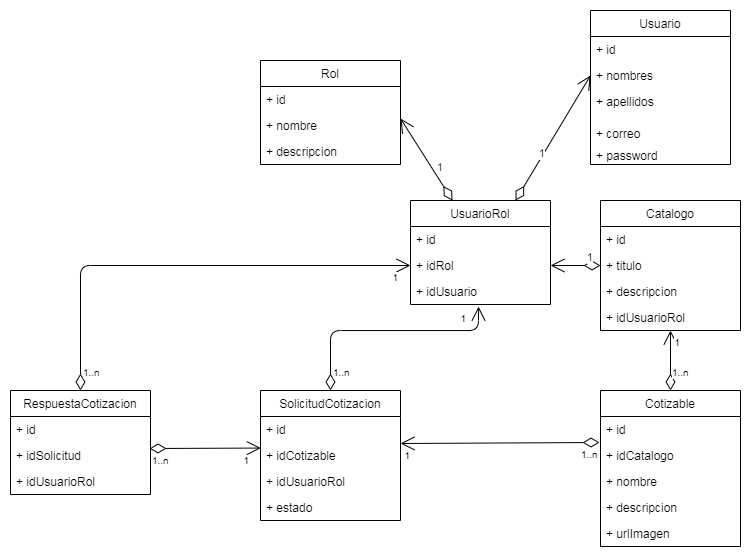

The diagram above was exported from draw.io. Its source (the exported page's mxGraphModel, read from the mxfile embedded in the PNG):
<mxGraphModel dx="1848" dy="1685" grid="1" gridSize="10" guides="1" tooltips="1" connect="1" arrows="1" fold="1" page="1" pageScale="1" pageWidth="827" pageHeight="1169" math="0" shadow="0">
  <root>
    <mxCell id="kcHMkwBA-ZI2D5oeyNoI-0" />
    <mxCell id="kcHMkwBA-ZI2D5oeyNoI-1" parent="kcHMkwBA-ZI2D5oeyNoI-0" />
    <mxCell id="LaGAYcKhk9JWyLZIkXr4-0" value="Cotizable" style="swimlane;fontStyle=0;childLayout=stackLayout;horizontal=1;startSize=26;fillColor=none;horizontalStack=0;resizeParent=1;resizeParentMax=0;resizeLast=0;collapsible=1;marginBottom=0;" parent="kcHMkwBA-ZI2D5oeyNoI-1" vertex="1">
      <mxGeometry x="480" y="360" width="140" height="156" as="geometry" />
    </mxCell>
    <mxCell id="LaGAYcKhk9JWyLZIkXr4-1" value="+ id" style="text;strokeColor=none;fillColor=none;align=left;verticalAlign=top;spacingLeft=4;spacingRight=4;overflow=hidden;rotatable=0;points=[[0,0.5],[1,0.5]];portConstraint=eastwest;" parent="LaGAYcKhk9JWyLZIkXr4-0" vertex="1">
      <mxGeometry y="26" width="140" height="26" as="geometry" />
    </mxCell>
    <mxCell id="LaGAYcKhk9JWyLZIkXr4-2" value="+ idCatalogo" style="text;strokeColor=none;fillColor=none;align=left;verticalAlign=top;spacingLeft=4;spacingRight=4;overflow=hidden;rotatable=0;points=[[0,0.5],[1,0.5]];portConstraint=eastwest;" parent="LaGAYcKhk9JWyLZIkXr4-0" vertex="1">
      <mxGeometry y="52" width="140" height="26" as="geometry" />
    </mxCell>
    <mxCell id="LaGAYcKhk9JWyLZIkXr4-3" value="+ nombre" style="text;strokeColor=none;fillColor=none;align=left;verticalAlign=top;spacingLeft=4;spacingRight=4;overflow=hidden;rotatable=0;points=[[0,0.5],[1,0.5]];portConstraint=eastwest;" parent="LaGAYcKhk9JWyLZIkXr4-0" vertex="1">
      <mxGeometry y="78" width="140" height="26" as="geometry" />
    </mxCell>
    <mxCell id="51pcFgwzOxSChWvED2Uy-3" value="+ descripcion" style="text;strokeColor=none;fillColor=none;align=left;verticalAlign=top;spacingLeft=4;spacingRight=4;overflow=hidden;rotatable=0;points=[[0,0.5],[1,0.5]];portConstraint=eastwest;" vertex="1" parent="LaGAYcKhk9JWyLZIkXr4-0">
      <mxGeometry y="104" width="140" height="26" as="geometry" />
    </mxCell>
    <mxCell id="lXA3bLiE88onBaqj7__s-0" value="+ urlImagen" style="text;strokeColor=none;fillColor=none;align=left;verticalAlign=top;spacingLeft=4;spacingRight=4;overflow=hidden;rotatable=0;points=[[0,0.5],[1,0.5]];portConstraint=eastwest;" vertex="1" parent="LaGAYcKhk9JWyLZIkXr4-0">
      <mxGeometry y="130" width="140" height="26" as="geometry" />
    </mxCell>
    <mxCell id="1yjqkpOqptO5JpWHDg98-0" value="Catalogo" style="swimlane;fontStyle=0;childLayout=stackLayout;horizontal=1;startSize=26;fillColor=none;horizontalStack=0;resizeParent=1;resizeParentMax=0;resizeLast=0;collapsible=1;marginBottom=0;" vertex="1" parent="kcHMkwBA-ZI2D5oeyNoI-1">
      <mxGeometry x="480" y="170" width="140" height="130" as="geometry" />
    </mxCell>
    <mxCell id="1yjqkpOqptO5JpWHDg98-1" value="+ id" style="text;strokeColor=none;fillColor=none;align=left;verticalAlign=top;spacingLeft=4;spacingRight=4;overflow=hidden;rotatable=0;points=[[0,0.5],[1,0.5]];portConstraint=eastwest;" vertex="1" parent="1yjqkpOqptO5JpWHDg98-0">
      <mxGeometry y="26" width="140" height="26" as="geometry" />
    </mxCell>
    <mxCell id="1yjqkpOqptO5JpWHDg98-2" value="+ titulo" style="text;strokeColor=none;fillColor=none;align=left;verticalAlign=top;spacingLeft=4;spacingRight=4;overflow=hidden;rotatable=0;points=[[0,0.5],[1,0.5]];portConstraint=eastwest;" vertex="1" parent="1yjqkpOqptO5JpWHDg98-0">
      <mxGeometry y="52" width="140" height="26" as="geometry" />
    </mxCell>
    <mxCell id="1yjqkpOqptO5JpWHDg98-3" value="+ descripcion" style="text;strokeColor=none;fillColor=none;align=left;verticalAlign=top;spacingLeft=4;spacingRight=4;overflow=hidden;rotatable=0;points=[[0,0.5],[1,0.5]];portConstraint=eastwest;" vertex="1" parent="1yjqkpOqptO5JpWHDg98-0">
      <mxGeometry y="78" width="140" height="26" as="geometry" />
    </mxCell>
    <mxCell id="51pcFgwzOxSChWvED2Uy-2" value="+ idUsuarioRol" style="text;strokeColor=none;fillColor=none;align=left;verticalAlign=top;spacingLeft=4;spacingRight=4;overflow=hidden;rotatable=0;points=[[0,0.5],[1,0.5]];portConstraint=eastwest;" vertex="1" parent="1yjqkpOqptO5JpWHDg98-0">
      <mxGeometry y="104" width="140" height="26" as="geometry" />
    </mxCell>
    <mxCell id="1yjqkpOqptO5JpWHDg98-4" value="Usuario" style="swimlane;fontStyle=0;childLayout=stackLayout;horizontal=1;startSize=26;fillColor=none;horizontalStack=0;resizeParent=1;resizeParentMax=0;resizeLast=0;collapsible=1;marginBottom=0;" vertex="1" parent="kcHMkwBA-ZI2D5oeyNoI-1">
      <mxGeometry x="470" y="-20" width="140" height="154" as="geometry" />
    </mxCell>
    <mxCell id="1yjqkpOqptO5JpWHDg98-5" value="+ id" style="text;strokeColor=none;fillColor=none;align=left;verticalAlign=top;spacingLeft=4;spacingRight=4;overflow=hidden;rotatable=0;points=[[0,0.5],[1,0.5]];portConstraint=eastwest;" vertex="1" parent="1yjqkpOqptO5JpWHDg98-4">
      <mxGeometry y="26" width="140" height="26" as="geometry" />
    </mxCell>
    <mxCell id="1yjqkpOqptO5JpWHDg98-6" value="+ nombres" style="text;strokeColor=none;fillColor=none;align=left;verticalAlign=top;spacingLeft=4;spacingRight=4;overflow=hidden;rotatable=0;points=[[0,0.5],[1,0.5]];portConstraint=eastwest;" vertex="1" parent="1yjqkpOqptO5JpWHDg98-4">
      <mxGeometry y="52" width="140" height="26" as="geometry" />
    </mxCell>
    <mxCell id="1yjqkpOqptO5JpWHDg98-7" value="+ apellidos" style="text;strokeColor=none;fillColor=none;align=left;verticalAlign=top;spacingLeft=4;spacingRight=4;overflow=hidden;rotatable=0;points=[[0,0.5],[1,0.5]];portConstraint=eastwest;" vertex="1" parent="1yjqkpOqptO5JpWHDg98-4">
      <mxGeometry y="78" width="140" height="32" as="geometry" />
    </mxCell>
    <mxCell id="51pcFgwzOxSChWvED2Uy-0" value="+ correo" style="text;strokeColor=none;fillColor=none;align=left;verticalAlign=top;spacingLeft=4;spacingRight=4;overflow=hidden;rotatable=0;points=[[0,0.5],[1,0.5]];portConstraint=eastwest;" vertex="1" parent="1yjqkpOqptO5JpWHDg98-4">
      <mxGeometry y="110" width="140" height="22" as="geometry" />
    </mxCell>
    <mxCell id="51pcFgwzOxSChWvED2Uy-1" value="+ password" style="text;strokeColor=none;fillColor=none;align=left;verticalAlign=top;spacingLeft=4;spacingRight=4;overflow=hidden;rotatable=0;points=[[0,0.5],[1,0.5]];portConstraint=eastwest;" vertex="1" parent="1yjqkpOqptO5JpWHDg98-4">
      <mxGeometry y="132" width="140" height="22" as="geometry" />
    </mxCell>
    <mxCell id="1yjqkpOqptO5JpWHDg98-8" value="UsuarioRol" style="swimlane;fontStyle=0;childLayout=stackLayout;horizontal=1;startSize=26;fillColor=none;horizontalStack=0;resizeParent=1;resizeParentMax=0;resizeLast=0;collapsible=1;marginBottom=0;" vertex="1" parent="kcHMkwBA-ZI2D5oeyNoI-1">
      <mxGeometry x="290" y="170" width="140" height="104" as="geometry" />
    </mxCell>
    <mxCell id="1yjqkpOqptO5JpWHDg98-9" value="+ id" style="text;strokeColor=none;fillColor=none;align=left;verticalAlign=top;spacingLeft=4;spacingRight=4;overflow=hidden;rotatable=0;points=[[0,0.5],[1,0.5]];portConstraint=eastwest;" vertex="1" parent="1yjqkpOqptO5JpWHDg98-8">
      <mxGeometry y="26" width="140" height="26" as="geometry" />
    </mxCell>
    <mxCell id="1yjqkpOqptO5JpWHDg98-10" value="+ idRol" style="text;strokeColor=none;fillColor=none;align=left;verticalAlign=top;spacingLeft=4;spacingRight=4;overflow=hidden;rotatable=0;points=[[0,0.5],[1,0.5]];portConstraint=eastwest;" vertex="1" parent="1yjqkpOqptO5JpWHDg98-8">
      <mxGeometry y="52" width="140" height="26" as="geometry" />
    </mxCell>
    <mxCell id="1yjqkpOqptO5JpWHDg98-11" value="+ idUsuario" style="text;strokeColor=none;fillColor=none;align=left;verticalAlign=top;spacingLeft=4;spacingRight=4;overflow=hidden;rotatable=0;points=[[0,0.5],[1,0.5]];portConstraint=eastwest;" vertex="1" parent="1yjqkpOqptO5JpWHDg98-8">
      <mxGeometry y="78" width="140" height="26" as="geometry" />
    </mxCell>
    <mxCell id="1yjqkpOqptO5JpWHDg98-25" value="SolicitudCotizacion" style="swimlane;fontStyle=0;childLayout=stackLayout;horizontal=1;startSize=26;fillColor=none;horizontalStack=0;resizeParent=1;resizeParentMax=0;resizeLast=0;collapsible=1;marginBottom=0;" vertex="1" parent="kcHMkwBA-ZI2D5oeyNoI-1">
      <mxGeometry x="140" y="360" width="140" height="130" as="geometry" />
    </mxCell>
    <mxCell id="1yjqkpOqptO5JpWHDg98-26" value="+ id" style="text;strokeColor=none;fillColor=none;align=left;verticalAlign=top;spacingLeft=4;spacingRight=4;overflow=hidden;rotatable=0;points=[[0,0.5],[1,0.5]];portConstraint=eastwest;" vertex="1" parent="1yjqkpOqptO5JpWHDg98-25">
      <mxGeometry y="26" width="140" height="26" as="geometry" />
    </mxCell>
    <mxCell id="1yjqkpOqptO5JpWHDg98-27" value="+ idCotizable" style="text;strokeColor=none;fillColor=none;align=left;verticalAlign=top;spacingLeft=4;spacingRight=4;overflow=hidden;rotatable=0;points=[[0,0.5],[1,0.5]];portConstraint=eastwest;" vertex="1" parent="1yjqkpOqptO5JpWHDg98-25">
      <mxGeometry y="52" width="140" height="26" as="geometry" />
    </mxCell>
    <mxCell id="1yjqkpOqptO5JpWHDg98-28" value="+ idUsuarioRol" style="text;strokeColor=none;fillColor=none;align=left;verticalAlign=top;spacingLeft=4;spacingRight=4;overflow=hidden;rotatable=0;points=[[0,0.5],[1,0.5]];portConstraint=eastwest;" vertex="1" parent="1yjqkpOqptO5JpWHDg98-25">
      <mxGeometry y="78" width="140" height="26" as="geometry" />
    </mxCell>
    <mxCell id="51pcFgwzOxSChWvED2Uy-4" value="+ estado" style="text;strokeColor=none;fillColor=none;align=left;verticalAlign=top;spacingLeft=4;spacingRight=4;overflow=hidden;rotatable=0;points=[[0,0.5],[1,0.5]];portConstraint=eastwest;" vertex="1" parent="1yjqkpOqptO5JpWHDg98-25">
      <mxGeometry y="104" width="140" height="26" as="geometry" />
    </mxCell>
    <mxCell id="1yjqkpOqptO5JpWHDg98-31" value="" style="endArrow=open;html=1;endSize=12;startArrow=diamondThin;startSize=14;startFill=0;exitX=-0.007;exitY=0;exitDx=0;exitDy=0;exitPerimeter=0;" edge="1" parent="kcHMkwBA-ZI2D5oeyNoI-1" source="LaGAYcKhk9JWyLZIkXr4-2">
      <mxGeometry relative="1" as="geometry">
        <mxPoint x="470" y="413" as="sourcePoint" />
        <mxPoint x="280" y="413" as="targetPoint" />
      </mxGeometry>
    </mxCell>
    <mxCell id="1yjqkpOqptO5JpWHDg98-32" value="1..n" style="resizable=0;html=1;align=left;verticalAlign=top;labelBackgroundColor=#ffffff;fontSize=10;" connectable="0" vertex="1" parent="1yjqkpOqptO5JpWHDg98-31">
      <mxGeometry x="-1" relative="1" as="geometry">
        <mxPoint x="-20" as="offset" />
      </mxGeometry>
    </mxCell>
    <mxCell id="1yjqkpOqptO5JpWHDg98-33" value="1" style="resizable=0;html=1;align=right;verticalAlign=top;labelBackgroundColor=#ffffff;fontSize=10;" connectable="0" vertex="1" parent="1yjqkpOqptO5JpWHDg98-31">
      <mxGeometry x="1" relative="1" as="geometry">
        <mxPoint x="9.66" as="offset" />
      </mxGeometry>
    </mxCell>
    <mxCell id="1yjqkpOqptO5JpWHDg98-41" value="RespuestaCotizacion" style="swimlane;fontStyle=0;childLayout=stackLayout;horizontal=1;startSize=26;fillColor=none;horizontalStack=0;resizeParent=1;resizeParentMax=0;resizeLast=0;collapsible=1;marginBottom=0;" vertex="1" parent="kcHMkwBA-ZI2D5oeyNoI-1">
      <mxGeometry x="-110" y="360" width="140" height="104" as="geometry" />
    </mxCell>
    <mxCell id="1yjqkpOqptO5JpWHDg98-42" value="+ id" style="text;strokeColor=none;fillColor=none;align=left;verticalAlign=top;spacingLeft=4;spacingRight=4;overflow=hidden;rotatable=0;points=[[0,0.5],[1,0.5]];portConstraint=eastwest;" vertex="1" parent="1yjqkpOqptO5JpWHDg98-41">
      <mxGeometry y="26" width="140" height="26" as="geometry" />
    </mxCell>
    <mxCell id="1yjqkpOqptO5JpWHDg98-43" value="+ idSolicitud" style="text;strokeColor=none;fillColor=none;align=left;verticalAlign=top;spacingLeft=4;spacingRight=4;overflow=hidden;rotatable=0;points=[[0,0.5],[1,0.5]];portConstraint=eastwest;" vertex="1" parent="1yjqkpOqptO5JpWHDg98-41">
      <mxGeometry y="52" width="140" height="26" as="geometry" />
    </mxCell>
    <mxCell id="1yjqkpOqptO5JpWHDg98-44" value="+ idUsuarioRol" style="text;strokeColor=none;fillColor=none;align=left;verticalAlign=top;spacingLeft=4;spacingRight=4;overflow=hidden;rotatable=0;points=[[0,0.5],[1,0.5]];portConstraint=eastwest;" vertex="1" parent="1yjqkpOqptO5JpWHDg98-41">
      <mxGeometry y="78" width="140" height="26" as="geometry" />
    </mxCell>
    <mxCell id="1yjqkpOqptO5JpWHDg98-54" value="Rol" style="swimlane;fontStyle=0;childLayout=stackLayout;horizontal=1;startSize=26;fillColor=none;horizontalStack=0;resizeParent=1;resizeParentMax=0;resizeLast=0;collapsible=1;marginBottom=0;" vertex="1" parent="kcHMkwBA-ZI2D5oeyNoI-1">
      <mxGeometry x="140" y="30" width="140" height="104" as="geometry" />
    </mxCell>
    <mxCell id="1yjqkpOqptO5JpWHDg98-55" value="+ id" style="text;strokeColor=none;fillColor=none;align=left;verticalAlign=top;spacingLeft=4;spacingRight=4;overflow=hidden;rotatable=0;points=[[0,0.5],[1,0.5]];portConstraint=eastwest;" vertex="1" parent="1yjqkpOqptO5JpWHDg98-54">
      <mxGeometry y="26" width="140" height="26" as="geometry" />
    </mxCell>
    <mxCell id="1yjqkpOqptO5JpWHDg98-56" value="+ nombre" style="text;strokeColor=none;fillColor=none;align=left;verticalAlign=top;spacingLeft=4;spacingRight=4;overflow=hidden;rotatable=0;points=[[0,0.5],[1,0.5]];portConstraint=eastwest;" vertex="1" parent="1yjqkpOqptO5JpWHDg98-54">
      <mxGeometry y="52" width="140" height="26" as="geometry" />
    </mxCell>
    <mxCell id="1yjqkpOqptO5JpWHDg98-57" value="+ descripcion" style="text;strokeColor=none;fillColor=none;align=left;verticalAlign=top;spacingLeft=4;spacingRight=4;overflow=hidden;rotatable=0;points=[[0,0.5],[1,0.5]];portConstraint=eastwest;" vertex="1" parent="1yjqkpOqptO5JpWHDg98-54">
      <mxGeometry y="78" width="140" height="26" as="geometry" />
    </mxCell>
    <mxCell id="1yjqkpOqptO5JpWHDg98-58" value="1" style="endArrow=open;html=1;endSize=12;startArrow=diamondThin;startSize=14;startFill=0;align=left;verticalAlign=bottom;exitX=0.3;exitY=0;exitDx=0;exitDy=0;exitPerimeter=0;" edge="1" parent="kcHMkwBA-ZI2D5oeyNoI-1" source="1yjqkpOqptO5JpWHDg98-8">
      <mxGeometry x="-0.3995" y="1" relative="1" as="geometry">
        <mxPoint x="333" y="60" as="sourcePoint" />
        <mxPoint x="280" y="88" as="targetPoint" />
        <mxPoint as="offset" />
      </mxGeometry>
    </mxCell>
    <mxCell id="1yjqkpOqptO5JpWHDg98-60" value="1" style="endArrow=open;html=1;endSize=12;startArrow=diamondThin;startSize=14;startFill=0;align=left;verticalAlign=bottom;exitX=0;exitY=0.5;exitDx=0;exitDy=0;entryX=1;entryY=0.5;entryDx=0;entryDy=0;" edge="1" parent="kcHMkwBA-ZI2D5oeyNoI-1" source="1yjqkpOqptO5JpWHDg98-2" target="1yjqkpOqptO5JpWHDg98-10">
      <mxGeometry x="-0.3995" y="1" relative="1" as="geometry">
        <mxPoint x="480" y="98.63" as="sourcePoint" />
        <mxPoint x="412.8882057434207" y="180" as="targetPoint" />
        <mxPoint as="offset" />
      </mxGeometry>
    </mxCell>
    <mxCell id="1yjqkpOqptO5JpWHDg98-23" value="1" style="endArrow=open;html=1;endSize=12;startArrow=diamondThin;startSize=14;startFill=0;align=left;verticalAlign=bottom;exitX=0.75;exitY=0;exitDx=0;exitDy=0;entryX=0;entryY=0.5;entryDx=0;entryDy=0;" edge="1" parent="kcHMkwBA-ZI2D5oeyNoI-1" source="1yjqkpOqptO5JpWHDg98-8" target="1yjqkpOqptO5JpWHDg98-6">
      <mxGeometry x="-0.3995" y="1" relative="1" as="geometry">
        <mxPoint x="636" y="434" as="sourcePoint" />
        <mxPoint x="490" y="250" as="targetPoint" />
        <mxPoint as="offset" />
      </mxGeometry>
    </mxCell>
    <mxCell id="1yjqkpOqptO5JpWHDg98-61" value="" style="endArrow=open;html=1;endSize=12;startArrow=diamondThin;startSize=14;startFill=0;exitX=0.5;exitY=0;exitDx=0;exitDy=0;" edge="1" parent="kcHMkwBA-ZI2D5oeyNoI-1" source="LaGAYcKhk9JWyLZIkXr4-0">
      <mxGeometry relative="1" as="geometry">
        <mxPoint x="477.34000000000015" y="405.84799999999996" as="sourcePoint" />
        <mxPoint x="550" y="300" as="targetPoint" />
      </mxGeometry>
    </mxCell>
    <mxCell id="1yjqkpOqptO5JpWHDg98-62" value="1..n" style="resizable=0;html=1;align=left;verticalAlign=top;labelBackgroundColor=#ffffff;fontSize=10;" connectable="0" vertex="1" parent="1yjqkpOqptO5JpWHDg98-61">
      <mxGeometry x="-1" relative="1" as="geometry">
        <mxPoint y="-30" as="offset" />
      </mxGeometry>
    </mxCell>
    <mxCell id="1yjqkpOqptO5JpWHDg98-63" value="1" style="resizable=0;html=1;align=right;verticalAlign=top;labelBackgroundColor=#ffffff;fontSize=10;" connectable="0" vertex="1" parent="1yjqkpOqptO5JpWHDg98-61">
      <mxGeometry x="1" relative="1" as="geometry">
        <mxPoint x="9.66" as="offset" />
      </mxGeometry>
    </mxCell>
    <mxCell id="1yjqkpOqptO5JpWHDg98-64" value="" style="endArrow=open;html=1;endSize=12;startArrow=diamondThin;startSize=14;startFill=0;exitX=0.993;exitY=0.231;exitDx=0;exitDy=0;exitPerimeter=0;entryX=0.003;entryY=0.214;entryDx=0;entryDy=0;entryPerimeter=0;" edge="1" parent="kcHMkwBA-ZI2D5oeyNoI-1" source="1yjqkpOqptO5JpWHDg98-43" target="1yjqkpOqptO5JpWHDg98-27">
      <mxGeometry relative="1" as="geometry">
        <mxPoint x="480" y="423" as="sourcePoint" />
        <mxPoint x="290" y="423" as="targetPoint" />
      </mxGeometry>
    </mxCell>
    <mxCell id="1yjqkpOqptO5JpWHDg98-65" value="1..n" style="resizable=0;html=1;align=left;verticalAlign=top;labelBackgroundColor=#ffffff;fontSize=10;" connectable="0" vertex="1" parent="1yjqkpOqptO5JpWHDg98-64">
      <mxGeometry x="-1" relative="1" as="geometry">
        <mxPoint x="0.9800000000000004" as="offset" />
      </mxGeometry>
    </mxCell>
    <mxCell id="1yjqkpOqptO5JpWHDg98-66" value="1" style="resizable=0;html=1;align=right;verticalAlign=top;labelBackgroundColor=#ffffff;fontSize=10;" connectable="0" vertex="1" parent="1yjqkpOqptO5JpWHDg98-64">
      <mxGeometry x="1" relative="1" as="geometry">
        <mxPoint x="-11.98" as="offset" />
      </mxGeometry>
    </mxCell>
    <mxCell id="1yjqkpOqptO5JpWHDg98-67" value="" style="endArrow=open;html=1;endSize=12;startArrow=diamondThin;startSize=14;startFill=0;exitX=0.5;exitY=0;exitDx=0;exitDy=0;entryX=0;entryY=0.5;entryDx=0;entryDy=0;edgeStyle=orthogonalEdgeStyle;" edge="1" parent="kcHMkwBA-ZI2D5oeyNoI-1" source="1yjqkpOqptO5JpWHDg98-41" target="1yjqkpOqptO5JpWHDg98-10">
      <mxGeometry relative="1" as="geometry">
        <mxPoint x="39.01999999999998" y="408.006" as="sourcePoint" />
        <mxPoint x="151.96000000000004" y="404.99" as="targetPoint" />
      </mxGeometry>
    </mxCell>
    <mxCell id="1yjqkpOqptO5JpWHDg98-68" value="1..n" style="resizable=0;html=1;align=left;verticalAlign=top;labelBackgroundColor=#ffffff;fontSize=10;" connectable="0" vertex="1" parent="1yjqkpOqptO5JpWHDg98-67">
      <mxGeometry x="-1" relative="1" as="geometry">
        <mxPoint x="0.9800000000000004" y="-30" as="offset" />
      </mxGeometry>
    </mxCell>
    <mxCell id="1yjqkpOqptO5JpWHDg98-69" value="1" style="resizable=0;html=1;align=right;verticalAlign=top;labelBackgroundColor=#ffffff;fontSize=10;" connectable="0" vertex="1" parent="1yjqkpOqptO5JpWHDg98-67">
      <mxGeometry x="1" relative="1" as="geometry">
        <mxPoint x="-11.98" as="offset" />
      </mxGeometry>
    </mxCell>
    <mxCell id="1yjqkpOqptO5JpWHDg98-70" value="" style="endArrow=open;html=1;endSize=12;startArrow=diamondThin;startSize=14;startFill=0;exitX=0.5;exitY=0;exitDx=0;exitDy=0;entryX=0.486;entryY=1.077;entryDx=0;entryDy=0;entryPerimeter=0;edgeStyle=orthogonalEdgeStyle;" edge="1" parent="kcHMkwBA-ZI2D5oeyNoI-1" source="1yjqkpOqptO5JpWHDg98-25" target="1yjqkpOqptO5JpWHDg98-11">
      <mxGeometry relative="1" as="geometry">
        <mxPoint x="49.01999999999998" y="418.006" as="sourcePoint" />
        <mxPoint x="161.96000000000004" y="414.99" as="targetPoint" />
        <Array as="points">
          <mxPoint x="210" y="300" />
          <mxPoint x="358" y="300" />
        </Array>
      </mxGeometry>
    </mxCell>
    <mxCell id="1yjqkpOqptO5JpWHDg98-71" value="1..n" style="resizable=0;html=1;align=left;verticalAlign=top;labelBackgroundColor=#ffffff;fontSize=10;" connectable="0" vertex="1" parent="1yjqkpOqptO5JpWHDg98-70">
      <mxGeometry x="-1" relative="1" as="geometry">
        <mxPoint x="0.9800000000000004" y="-30" as="offset" />
      </mxGeometry>
    </mxCell>
    <mxCell id="1yjqkpOqptO5JpWHDg98-72" value="1" style="resizable=0;html=1;align=right;verticalAlign=top;labelBackgroundColor=#ffffff;fontSize=10;" connectable="0" vertex="1" parent="1yjqkpOqptO5JpWHDg98-70">
      <mxGeometry x="1" relative="1" as="geometry">
        <mxPoint x="-11.98" as="offset" />
      </mxGeometry>
    </mxCell>
  </root>
</mxGraphModel>